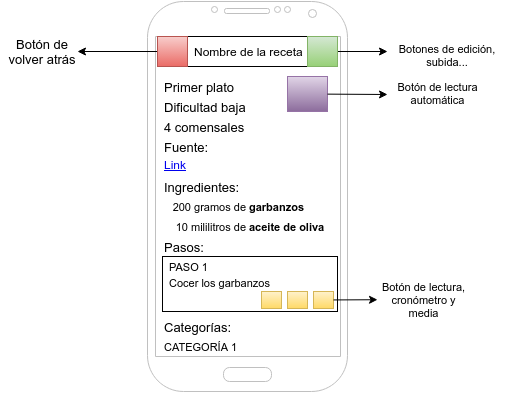

The diagram above was exported from draw.io. Its source (the exported page's mxGraphModel, read from the mxfile embedded in the PNG):
<mxGraphModel dx="880" dy="447" grid="1" gridSize="10" guides="1" tooltips="1" connect="1" arrows="1" fold="1" page="0" pageScale="1" pageWidth="826" pageHeight="1169" background="#ffffff" math="0" shadow="0">
  <root>
    <mxCell id="0" style=";html=1;" />
    <mxCell id="1" style=";html=1;" parent="0" />
    <mxCell id="17" value="" style="verticalLabelPosition=bottom;verticalAlign=top;html=1;shadow=0;dashed=0;strokeWidth=1;shape=mxgraph.android.phone2;fillColor=#ffffff;strokeColor=#c0c0c0;" vertex="1" parent="1">
      <mxGeometry x="200" y="20" width="200" height="390" as="geometry" />
    </mxCell>
    <mxCell id="164" value="" style="edgeStyle=orthogonalEdgeStyle;rounded=0;html=1;jettySize=auto;orthogonalLoop=1;fontSize=11;" edge="1" parent="1" source="47">
      <mxGeometry relative="1" as="geometry">
        <mxPoint x="440" y="70" as="targetPoint" />
      </mxGeometry>
    </mxCell>
    <mxCell id="47" value="" style="whiteSpace=wrap;html=1;" vertex="1" parent="1">
      <mxGeometry x="210" y="55" width="180" height="30" as="geometry" />
    </mxCell>
    <mxCell id="48" value="Nombre de la receta" style="text;html=1;strokeColor=none;fillColor=none;align=left;verticalAlign=middle;whiteSpace=wrap;overflow=hidden;" vertex="1" parent="1">
      <mxGeometry x="245" y="60" width="120" height="20" as="geometry" />
    </mxCell>
    <mxCell id="137" value="" style="edgeStyle=orthogonalEdgeStyle;rounded=0;html=1;jettySize=auto;orthogonalLoop=1;fontSize=16;" edge="1" parent="1" source="50">
      <mxGeometry relative="1" as="geometry">
        <mxPoint x="130" y="70" as="targetPoint" />
      </mxGeometry>
    </mxCell>
    <mxCell id="50" value="" style="whiteSpace=wrap;html=1;plain-red" vertex="1" parent="1">
      <mxGeometry x="210" y="55" width="30" height="30" as="geometry" />
    </mxCell>
    <mxCell id="138" value="Botón de volver atrás" style="text;html=1;strokeColor=none;fillColor=none;align=center;verticalAlign=middle;whiteSpace=wrap;overflow=hidden;fontSize=13;" vertex="1" parent="1">
      <mxGeometry x="54" y="45" width="82" height="50" as="geometry" />
    </mxCell>
    <mxCell id="139" value="Primer plato" style="text;html=1;strokeColor=none;fillColor=none;align=left;verticalAlign=middle;whiteSpace=wrap;overflow=hidden;fontSize=13;" vertex="1" parent="1">
      <mxGeometry x="215" y="95" width="135" height="20" as="geometry" />
    </mxCell>
    <mxCell id="140" value="Dificultad baja" style="text;html=1;strokeColor=none;fillColor=none;align=left;verticalAlign=middle;whiteSpace=wrap;overflow=hidden;fontSize=13;" vertex="1" parent="1">
      <mxGeometry x="215" y="115" width="135" height="20" as="geometry" />
    </mxCell>
    <mxCell id="141" value="4 comensales" style="text;html=1;strokeColor=none;fillColor=none;align=left;verticalAlign=middle;whiteSpace=wrap;overflow=hidden;fontSize=13;" vertex="1" parent="1">
      <mxGeometry x="215" y="135" width="135" height="20" as="geometry" />
    </mxCell>
    <mxCell id="142" value="Fuente:" style="text;html=1;strokeColor=none;fillColor=none;align=left;verticalAlign=middle;whiteSpace=wrap;overflow=hidden;fontSize=13;" vertex="1" parent="1">
      <mxGeometry x="215" y="155" width="135" height="20" as="geometry" />
    </mxCell>
    <UserObject label="Link" link="https://www.draw.io" id="143">
      <mxCell style="text;html=1;whiteSpace=wrap;align=left;verticalAlign=middle;fontColor=#0000EE;fontStyle=4;" vertex="1" parent="1">
        <mxGeometry x="215" y="175" width="115" height="15" as="geometry" />
      </mxCell>
    </UserObject>
    <mxCell id="144" value="Ingredientes:" style="text;html=1;strokeColor=none;fillColor=none;align=left;verticalAlign=middle;whiteSpace=wrap;overflow=hidden;fontSize=13;" vertex="1" parent="1">
      <mxGeometry x="215" y="195" width="135" height="20" as="geometry" />
    </mxCell>
    <mxCell id="145" value="&lt;div style=&quot;text-align: right&quot;&gt;&lt;span style=&quot;line-height: 1.2&quot;&gt;200 gramos de&lt;/span&gt;&lt;/div&gt;" style="text;html=1;strokeColor=none;fillColor=none;align=right;verticalAlign=middle;whiteSpace=wrap;overflow=hidden;fontSize=11;" vertex="1" parent="1">
      <mxGeometry x="215" y="215" width="85" height="20" as="geometry" />
    </mxCell>
    <mxCell id="146" value="&lt;div style=&quot;text-align: left&quot;&gt;&lt;span style=&quot;line-height: 1.2&quot;&gt;garbanzos&lt;/span&gt;&lt;/div&gt;" style="text;html=1;strokeColor=none;fillColor=none;align=left;verticalAlign=middle;whiteSpace=wrap;overflow=hidden;fontSize=11;fontStyle=1" vertex="1" parent="1">
      <mxGeometry x="300" y="215" width="90" height="20" as="geometry" />
    </mxCell>
    <mxCell id="147" value="&lt;div style=&quot;text-align: right&quot;&gt;&lt;span style=&quot;line-height: 1.2&quot;&gt;10 mililitros de&lt;/span&gt;&lt;/div&gt;" style="text;html=1;strokeColor=none;fillColor=none;align=right;verticalAlign=middle;whiteSpace=wrap;overflow=hidden;fontSize=11;" vertex="1" parent="1">
      <mxGeometry x="215" y="235" width="85" height="20" as="geometry" />
    </mxCell>
    <mxCell id="148" value="&lt;div style=&quot;text-align: left&quot;&gt;&lt;span style=&quot;line-height: 1.2&quot;&gt;aceite de oliva&lt;/span&gt;&lt;/div&gt;" style="text;html=1;strokeColor=none;fillColor=none;align=left;verticalAlign=middle;whiteSpace=wrap;overflow=hidden;fontSize=11;fontStyle=1" vertex="1" parent="1">
      <mxGeometry x="300" y="235" width="90" height="20" as="geometry" />
    </mxCell>
    <mxCell id="149" value="Pasos:" style="text;html=1;strokeColor=none;fillColor=none;align=left;verticalAlign=middle;whiteSpace=wrap;overflow=hidden;fontSize=13;" vertex="1" parent="1">
      <mxGeometry x="215" y="255" width="135" height="20" as="geometry" />
    </mxCell>
    <mxCell id="150" value="" style="whiteSpace=wrap;html=1;fontSize=11;align=left;" vertex="1" parent="1">
      <mxGeometry x="215" y="275" width="175" height="55" as="geometry" />
    </mxCell>
    <mxCell id="151" value="PASO 1" style="text;html=1;strokeColor=none;fillColor=none;align=left;verticalAlign=middle;whiteSpace=wrap;overflow=hidden;fontSize=11;" vertex="1" parent="1">
      <mxGeometry x="220" y="275" width="60" height="20" as="geometry" />
    </mxCell>
    <mxCell id="152" value="Cocer los garbanzos" style="text;html=1;strokeColor=none;fillColor=none;align=left;verticalAlign=middle;whiteSpace=wrap;overflow=hidden;fontSize=11;" vertex="1" parent="1">
      <mxGeometry x="220" y="291" width="150" height="20" as="geometry" />
    </mxCell>
    <mxCell id="153" value="" style="whiteSpace=wrap;html=1;fontSize=11;align=left;plain-yellow" vertex="1" parent="1">
      <mxGeometry x="314" y="310" width="20" height="17" as="geometry" />
    </mxCell>
    <mxCell id="154" value="" style="whiteSpace=wrap;html=1;fontSize=11;align=left;plain-yellow" vertex="1" parent="1">
      <mxGeometry x="340" y="310" width="20" height="17" as="geometry" />
    </mxCell>
    <mxCell id="155" value="" style="whiteSpace=wrap;html=1;fontSize=11;align=left;plain-yellow" vertex="1" parent="1">
      <mxGeometry x="366" y="310" width="20" height="17" as="geometry" />
    </mxCell>
    <mxCell id="156" value="" style="whiteSpace=wrap;html=1;fontSize=11;align=left;plain-purple" vertex="1" parent="1">
      <mxGeometry x="340" y="95" width="40" height="35" as="geometry" />
    </mxCell>
    <mxCell id="157" value="" style="endArrow=classic;html=1;fontSize=11;" edge="1" parent="1" source="156">
      <mxGeometry width="50" height="50" relative="1" as="geometry">
        <mxPoint x="390" y="135" as="sourcePoint" />
        <mxPoint x="440" y="113" as="targetPoint" />
      </mxGeometry>
    </mxCell>
    <mxCell id="158" value="Botón de lectura&lt;div&gt;automática&lt;/div&gt;" style="text;html=1;strokeColor=none;fillColor=none;align=center;verticalAlign=middle;whiteSpace=wrap;overflow=hidden;fontSize=11;" vertex="1" parent="1">
      <mxGeometry x="445" y="93" width="90" height="37" as="geometry" />
    </mxCell>
    <mxCell id="159" value="" style="endArrow=classic;html=1;fontSize=11;" edge="1" parent="1" source="155" target="160">
      <mxGeometry width="50" height="50" relative="1" as="geometry">
        <mxPoint x="410" y="351" as="sourcePoint" />
        <mxPoint x="430" y="316" as="targetPoint" />
      </mxGeometry>
    </mxCell>
    <mxCell id="160" value="Botón de lectura,&lt;div&gt;cronómetro y&lt;/div&gt;&lt;div&gt;media&lt;/div&gt;" style="text;html=1;strokeColor=none;fillColor=none;align=center;verticalAlign=middle;whiteSpace=wrap;overflow=hidden;fontSize=11;" vertex="1" parent="1">
      <mxGeometry x="430" y="293" width="90" height="50" as="geometry" />
    </mxCell>
    <mxCell id="162" value="" style="whiteSpace=wrap;html=1;plain-green" vertex="1" parent="1">
      <mxGeometry x="360" y="55" width="30" height="30" as="geometry" />
    </mxCell>
    <mxCell id="165" value="Botones de edición,&lt;div&gt;subida...&lt;/div&gt;" style="text;html=1;strokeColor=none;fillColor=none;align=center;verticalAlign=middle;whiteSpace=wrap;overflow=hidden;fontSize=11;" vertex="1" parent="1">
      <mxGeometry x="441" y="55" width="115" height="37" as="geometry" />
    </mxCell>
    <mxCell id="166" value="Categorías:" style="text;html=1;strokeColor=none;fillColor=none;align=left;verticalAlign=middle;whiteSpace=wrap;overflow=hidden;fontSize=13;" vertex="1" parent="1">
      <mxGeometry x="215" y="335" width="135" height="20" as="geometry" />
    </mxCell>
    <mxCell id="167" value="&lt;div style=&quot;text-align: right&quot;&gt;&lt;span style=&quot;line-height: 1.2&quot;&gt;CATEGORÍA 1&lt;/span&gt;&lt;/div&gt;" style="text;html=1;strokeColor=none;fillColor=none;align=left;verticalAlign=middle;whiteSpace=wrap;overflow=hidden;fontSize=11;" vertex="1" parent="1">
      <mxGeometry x="215" y="355" width="85" height="20" as="geometry" />
    </mxCell>
  </root>
</mxGraphModel>